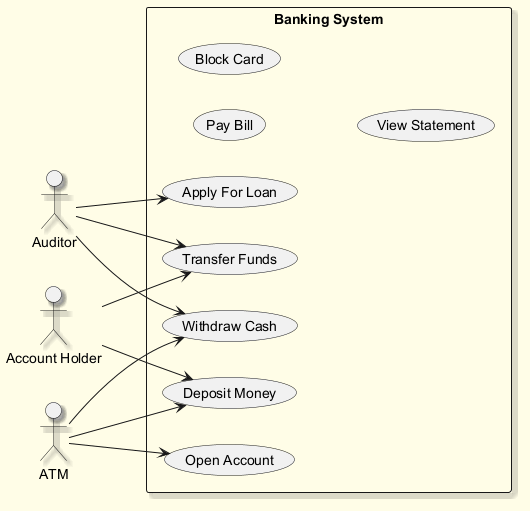

The diagram above was rendered by PlantUML. Its source (embedded in the PNG):
@startuml
skinparam backgroundColor #FFFDE7
skinparam classBackgroundColor #FFF9C4
skinparam classBorderColor #F57F17
skinparam shadowing true
left to right direction
actor "Auditor" as Auditor
actor "Account Holder" as AccountHolder
actor "ATM" as ATM
rectangle "Banking System" {
  usecase "Open Account" as UC_OpenAccount
  usecase "Deposit Money" as UC_DepositMoney
  usecase "Pay Bill" as UC_PayBill
  usecase "Block Card" as UC_BlockCard
  usecase "Withdraw Cash" as UC_WithdrawCash
  usecase "Apply For Loan" as UC_ApplyForLoan
  usecase "Transfer Funds" as UC_TransferFunds
  usecase "View Statement" as UC_ViewStatement
}
Auditor --> UC_WithdrawCash
Auditor --> UC_TransferFunds
Auditor --> UC_ApplyForLoan
AccountHolder --> UC_DepositMoney
AccountHolder --> UC_TransferFunds
ATM --> UC_WithdrawCash
ATM --> UC_OpenAccount
ATM --> UC_DepositMoney
@enduml